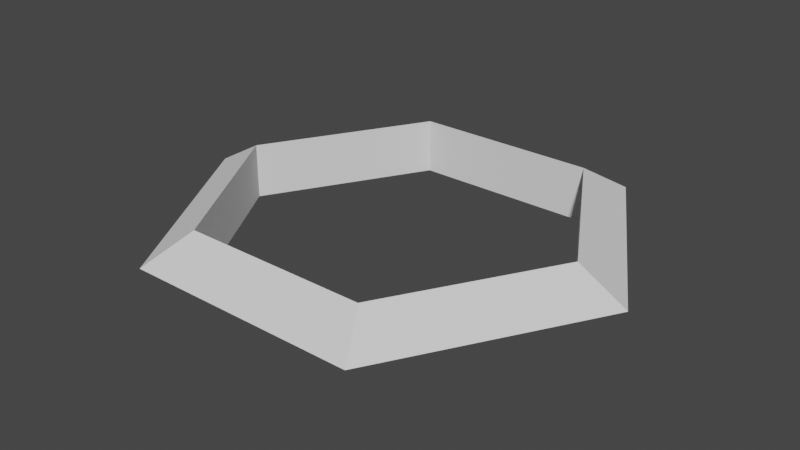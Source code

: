 # Source: testcircle1.blend  (saved by Blender 2.93.20; exported with 4.5.12 LTS)
import bpy
from mathutils import Matrix  # noqa: F401  (used for matrix-valued properties, if any)

bpy.ops.wm.read_factory_settings(use_empty=True)
scene = bpy.context.scene
scene.name = 'Scene'

# ---- world
world_world = bpy.data.worlds.new('World'); scene.world = world_world
world_world.use_nodes = True; world_world.node_tree.nodes.clear()
_N = world_world.node_tree.nodes; _L = world_world.node_tree.links
n0 = _N.new('ShaderNodeOutputWorld'); n0.name = 'World Output'; n0.location = (300, 300)
n1 = _N.new('ShaderNodeBackground'); n1.name = 'Background'; n1.location = (10, 300)
n1.inputs[0].default_value = (0.05088, 0.05088, 0.05088, 1.0)
_L.new(n1.outputs[0], n0.inputs[0])
n0.is_active_output = True
world_world.color = (0.05088, 0.05088, 0.05088)
world_world.use_sun_shadow = False
world_world.sun_shadow_jitter_overblur = 0.0

# ---- meshes
me_torus_001 = bpy.data.meshes.new('Torus.001')
me_torus_001.from_pydata([(5.8, 0.0, 0.0), (4.6, 0.0, 0.6928), (4.6, 0.0, -0.6928), (2.9, 5.023, 0.0), (2.3, 3.984, 0.6928), (2.3, 3.984, -0.6928), (-2.9, 5.023, 0.0), (-2.3, 3.984, 0.6928), (-2.3, 3.984, -0.6928), (-5.8, 5.071e-07, 0.0), (-4.6, 4.021e-07, 0.6928), (-4.6, 4.021e-07, -0.6928), (-2.9, -5.023, 0.0), (-2.3, -3.984, 0.6928), (-2.3, -3.984, -0.6928), (2.9, -5.023, 0.0), (2.3, -3.984, 0.6928), (2.3, -3.984, -0.6928)], [], [(0, 3, 4, 1), (1, 4, 5, 2), (2, 5, 3, 0), (3, 6, 7, 4), (4, 7, 8, 5), (5, 8, 6, 3), (6, 9, 10, 7), (7, 10, 11, 8), (8, 11, 9, 6), (9, 12, 13, 10), (10, 13, 14, 11), (11, 14, 12, 9), (12, 15, 16, 13), (13, 16, 17, 14), (14, 17, 15, 12), (15, 0, 1, 16), (16, 1, 2, 17), (17, 2, 0, 15)])
_uv = me_torus_001.uv_layers.new(name='UVMap')
_uv.uv.foreach_set('vector', [0.5, 0.6667, 0.6667, 0.6667, 0.6667, 1.0, 0.5, 1.0, 0.5, 0.0, 0.6667, 0.0, 0.6667, 0.3333, 0.5, 0.3333, 0.5, 0.3333, 0.6667, 0.3333, 0.6667, 0.6667, 0.5, 0.6667, 0.6667, 0.6667, 0.8333, 0.6667, 0.8333, 1.0, 0.6667, 1.0, 0.6667, 0.0, 0.8333, 0.0, 0.8333, 0.3333, 0.6667, 0.3333, 0.6667, 0.3333, 0.8333, 0.3333, 0.8333, 0.6667, 0.6667, 0.6667, 0.8333, 0.6667, 1.0, 0.6667, 1.0, 1.0, 0.8333, 1.0, 0.8333, 0.0, 1.0, 0.0, 1.0, 0.3333, 0.8333, 0.3333, 0.8333, 0.3333, 1.0, 0.3333, 1.0, 0.6667, 0.8333, 0.6667, -1.11e-16, 0.6667, 0.1667, 0.6667, 0.1667, 1.0, -1.11e-16, 1.0, -1.11e-16, 0.0, 0.1667, 0.0, 0.1667, 0.3333, -1.11e-16, 0.3333, -1.11e-16, 0.3333, 0.1667, 0.3333, 0.1667, 0.6667, -1.11e-16, 0.6667, 0.1667, 0.6667, 0.3333, 0.6667, 0.3333, 1.0, 0.1667, 1.0, 0.1667, 0.0, 0.3333, 0.0, 0.3333, 0.3333, 0.1667, 0.3333, 0.1667, 0.3333, 0.3333, 0.3333, 0.3333, 0.6667, 0.1667, 0.6667, 0.3333, 0.6667, 0.5, 0.6667, 0.5, 1.0, 0.3333, 1.0, 0.3333, 0.0, 0.5, 0.0, 0.5, 0.3333, 0.3333, 0.3333, 0.3333, 0.3333, 0.5, 0.3333, 0.5, 0.6667, 0.3333, 0.6667])
me_torus_001.use_remesh_fix_poles = True
me_torus_001.use_remesh_preserve_attributes = False
me_torus_001.update()

# ---- objects
ob_torus_001 = bpy.data.objects.new('Torus.001', me_torus_001)

# ---- transforms, parenting, visibility, modifiers, constraints
ob_torus_001.location = (0.0, 0.0, 0.0)

# ---- collection membership
scene.collection.objects.link(ob_torus_001)

# ---- scene / render settings (as saved in the file)
scene.frame_start = 1; scene.frame_end = 250; scene.frame_set(1)
scene.render.engine = 'BLENDER_EEVEE_NEXT'
scene.cycles.use_denoising = False
scene.cycles.samples = 128
scene.cycles.sampling_pattern = 'TABULATED_SOBOL'
scene.cycles.use_adaptive_sampling = False
scene.cycles.use_light_tree = False
scene.view_settings.view_transform = 'Filmic'
bpy.context.view_layer.update()

# ---- added for rendering (the .blend has no active camera and no usable light): camera, sun
cam_auto = bpy.data.cameras.new('AutoCamera')
cam_auto.lens = 50.0
cam_auto.sensor_width = 36.0
cam_auto.clip_end = 1000.0
ob_auto_camera = bpy.data.objects.new('AutoCamera', cam_auto)
scene.collection.objects.link(ob_auto_camera)
ob_auto_camera.location = (14.2557, -17.1068, 11.4045)
ob_auto_camera.rotation_euler = (1.09748, -7.21219e-08, 0.694738)
scene.camera = ob_auto_camera
light_auto_sun = bpy.data.lights.new('AutoSun', 'SUN')
light_auto_sun.energy = 3.0
light_auto_sun.angle = 0.0523599
ob_auto_sun = bpy.data.objects.new('AutoSun', light_auto_sun)
scene.collection.objects.link(ob_auto_sun)
ob_auto_sun.rotation_euler = (0.872665, 0.174533, 0.523599)
bpy.context.view_layer.update()

